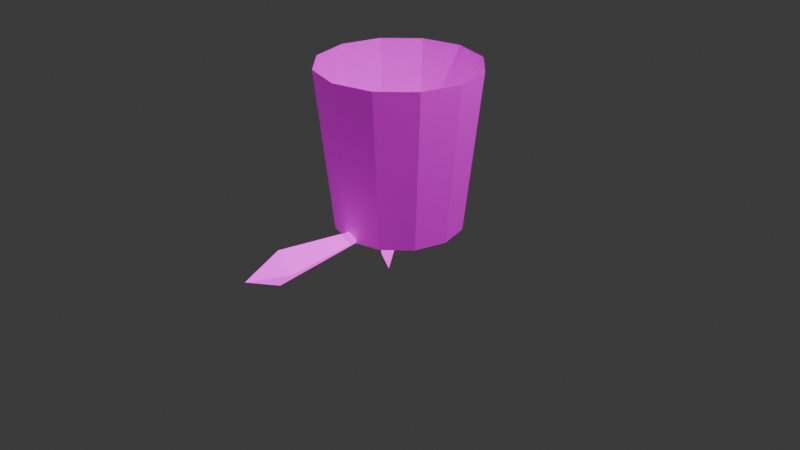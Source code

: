 # Source: spark.blend  (saved by Blender 4.0.36; exported with 4.5.12 LTS)
import bpy
from mathutils import Matrix  # noqa: F401  (used for matrix-valued properties, if any)

bpy.ops.wm.read_factory_settings(use_empty=True)
scene = bpy.context.scene
scene.name = 'Scene'

# ---- collections
col_collection = bpy.data.collections.new('Collection'); scene.collection.children.link(col_collection)

# ---- images (referenced by path relative to the original .blend; pixels are not part of the script)
import os
ASSET_DIR = os.environ.get("B2B_ASSET_DIR", "")  # directory of the original .blend (textures are referenced by path, not embedded)
HERE = os.path.dirname(os.path.abspath(__file__))  # packed textures are extracted next to this script under _unpacked/

def load_image(name, relpath, width, height, colorspace="sRGB"):
    """Load a texture the original file referenced (path relative to the .blend, or extracted next to this script)."""
    p = next((c for c in (os.path.join(HERE, relpath), os.path.join(ASSET_DIR, relpath)) if relpath and os.path.exists(c)), "")
    if p:
        img = bpy.data.images.load(p, check_existing=True)
        img.name = name
    else:  # same state as the original file: an image datablock whose file is absent (Cycles renders it pink)
        img = bpy.data.images.new(name, width, height)
        img.source = "FILE"
        img.filepath = "//" + (relpath or name)
    img.colorspace_settings.name = colorspace
    return img
img_spark_texture = load_image('spark texture', 'spark texture.png', 1024, 1024, 'sRGB')
img_pickup_texture_png = load_image('pickup texture.png', 'pickup texture.png', 1024, 1024, 'sRGB')

# ---- materials (node trees are filled in below, after node groups)
mat_material = bpy.data.materials.new('Material')
mat_material.alpha_threshold = 0.0
mat_material.use_transparent_shadow = False
mat_material.roughness = 0.5
mat_material.line_color = (0.0, 0.0, 0.0, 1.0)
mat_pickup = bpy.data.materials.new('pickup')
mat_pickup.alpha_threshold = 0.0
mat_pickup.use_transparent_shadow = False
mat_pickup.roughness = 0.5
mat_pickup.line_color = (0.0, 0.0, 0.0, 1.0)

# ---- material node trees
mat_material.use_nodes = True; mat_material.node_tree.nodes.clear()
_N = mat_material.node_tree.nodes; _L = mat_material.node_tree.links
n0 = _N.new('ShaderNodeOutputMaterial'); n0.name = 'Material Output'; n0.location = (462, 381)
n1 = _N.new('ShaderNodeBsdfPrincipled'); n1.name = 'Principled BSDF'; n1.location = (172, 381)
n1.inputs[3].default_value = 1.45
n1.inputs[28].default_value = 1.3
n2 = _N.new('ShaderNodeTexImage'); n2.name = 'Image Texture'; n2.location = (-145, 397)
n2.image = img_spark_texture
_L.new(n1.outputs[0], n0.inputs[0])
_L.new(n2.outputs[0], n1.inputs[0])
_L.new(n2.outputs[0], n1.inputs[27])
n0.is_active_output = True
mat_pickup.use_nodes = True; mat_pickup.node_tree.nodes.clear()
_N = mat_pickup.node_tree.nodes; _L = mat_pickup.node_tree.links
n0 = _N.new('ShaderNodeTexImage'); n0.name = 'Image Texture'; n0.location = (-145, 397)
n0.image = img_pickup_texture_png
n1 = _N.new('ShaderNodeBsdfPrincipled'); n1.name = 'Principled BSDF'; n1.location = (172, 381)
n1.inputs[3].default_value = 1.45
n1.inputs[28].default_value = 0.2
n2 = _N.new('ShaderNodeOutputMaterial'); n2.name = 'Material Output'; n2.location = (487, 424)
_L.new(n0.outputs[0], n1.inputs[0])
_L.new(n0.outputs[0], n1.inputs[27])
_L.new(n1.outputs[0], n2.inputs[0])
n2.is_active_output = True

# ---- world
world_world = bpy.data.worlds.new('World'); scene.world = world_world
world_world.use_nodes = True; world_world.node_tree.nodes.clear()
_N = world_world.node_tree.nodes; _L = world_world.node_tree.links
n0 = _N.new('ShaderNodeOutputWorld'); n0.name = 'World Output'; n0.location = (300, 300)
n1 = _N.new('ShaderNodeBackground'); n1.name = 'Background'; n1.location = (10, 300)
n1.inputs[0].default_value = (0.05088, 0.05088, 0.05088, 1.0)
_L.new(n1.outputs[0], n0.inputs[0])
n0.is_active_output = True
world_world.color = (0.05088, 0.05088, 0.05088)
world_world.use_sun_shadow = False
world_world.sun_shadow_jitter_overblur = 0.0

# ---- cameras
cam_camera = bpy.data.cameras.new('Camera')
cam_camera.clip_end = 100.0
cam_camera.ortho_scale = 7.314

# ---- lights
light_light = bpy.data.lights.new('Light', 'POINT')
light_light.transmission_factor = 0.0
light_light.use_soft_falloff = False
light_light.energy = 1000.0
light_light.shadow_soft_size = 0.1
light_light.shadow_maximum_resolution = 0.006
light_light.use_absolute_resolution = True

# ---- meshes
me_plane = bpy.data.meshes.new('Plane')
me_plane.from_pydata([(-6.34e-10, 0.4781, -0.001078), (0.0, 0.1198, -0.001078), (0.1404, 0.2685, -0.001078), (0.07279, 0.1053, -0.001078), (0.3142, 0.2437, -0.001078), (0.1345, 0.06405, -0.001078), (0.5192, 0.1447, -0.001078), (0.1757, 0.002341, -0.001078), (0.0894, 0.1454, -0.001078), (0.1658, 0.09532, -0.001078), (0.3352, 0.06844, -0.001078), (-0.2208, 0.02101, -0.001078), (-0.2557, 0.1852, -0.001078), (-0.09548, 0.1601, -0.001078), (0.0, 0.269, -0.001078), (-0.1405, 0.2687, -0.001078), (-0.3144, 0.2439, -0.001078), (-0.3063, 0.05641, -0.001078), (0.4275, 0.1067, -0.001078), (0.2662, 0.1957, -0.001078), (0.1223, 0.2249, -0.001078), (0.0, 0.3824, -0.001078), (-0.3592, 0.07832, -0.001078), (-0.1757, 0.002341, -0.001078), (-0.3561, 0.2856, -0.001078), (-0.1345, 0.06405, -0.001078), (-0.1651, 0.3282, -0.001078), (-0.07279, 0.1053, -0.001078)], [], [(14, 1, 3, 8), (8, 3, 5, 9), (9, 5, 7, 10), (20, 8, 9, 19), (19, 9, 10, 18), (16, 12, 13, 15), (15, 13, 14, 21), (0, 21, 20, 2), (2, 20, 19, 4), (4, 19, 18, 6), (22, 17, 16, 24), (24, 16, 15, 26), (26, 15, 21, 0), (11, 23, 25, 12), (17, 11, 12, 16), (12, 25, 27, 13), (13, 27, 1, 14), (21, 14, 8, 20)])
_uv = me_plane.uv_layers.new(name='UVMap')
_uv.uv.foreach_set('vector', [0.2515, 0.5517, 0.02818, 0.5517, 0.02818, 0.3688, 0.2515, 0.3688, 0.2515, 0.3688, 0.02818, 0.3688, 0.02818, 0.1936, 0.2515, 0.1936, 0.2515, 0.1936, 0.02818, 0.1936, 0.02465, 0.01822, 0.2515, 0.01822, 0.7641, 0.3688, 0.2515, 0.3688, 0.2515, 0.1936, 0.7641, 0.1936, 0.7641, 0.1936, 0.2515, 0.1936, 0.2515, 0.01822, 0.7641, 0.01822, 0.7641, 0.8657, 0.2515, 0.8657, 0.2515, 0.7071, 0.7641, 0.7071, 0.7641, 0.7071, 0.2515, 0.7071, 0.2515, 0.5517, 0.7641, 0.5517, 0.9786, 0.5517, 0.7641, 0.5517, 0.7641, 0.3688, 0.9786, 0.3688, 0.9786, 0.3688, 0.7641, 0.3688, 0.7641, 0.1936, 0.9786, 0.1936, 0.9786, 0.1936, 0.7641, 0.1936, 0.7641, 0.01822, 0.9786, 0.01822, 0.9786, 0.993, 0.7641, 0.993, 0.7641, 0.8657, 0.9786, 0.8657, 0.9786, 0.8657, 0.7641, 0.8657, 0.7641, 0.7071, 0.9786, 0.7071, 0.9786, 0.7071, 0.7641, 0.7071, 0.7641, 0.5517, 0.9786, 0.5517, 0.2515, 0.993, 0.02818, 0.993, 0.02818, 0.8657, 0.2515, 0.8657, 0.7641, 0.993, 0.2515, 0.993, 0.2515, 0.8657, 0.7641, 0.8657, 0.2515, 0.8657, 0.02818, 0.8657, 0.02818, 0.7071, 0.2515, 0.7071, 0.2515, 0.7071, 0.02818, 0.7071, 0.02818, 0.5517, 0.2515, 0.5517, 0.7641, 0.5517, 0.2515, 0.5517, 0.2515, 0.3688, 0.7641, 0.3688])
me_plane.materials.append(mat_material)
me_plane.update()
me_plane_001 = bpy.data.meshes.new('Plane.001')
me_plane_001.from_pydata([(-0.7446, -6.162, 0.00119), (0.7418, -6.162, 0.00119), (0.0, -0.007518, 0.0), (-0.016, -7.734, 0.0), (-0.009382, -6.162, 0.7586), (-0.009377, -6.162, -0.7425)], [], [(0, 3, 4), (2, 4, 1), (4, 2, 0), (1, 4, 3), (2, 1, 5), (3, 0, 5), (5, 0, 2), (5, 1, 3)])
_uv = me_plane_001.uv_layers.new(name='UVMap')
_uv.uv.foreach_set('vector', [0.6629, 0.5216, 0.8262, 0.5215, 0.6629, 0.6003, 0.02385, 0.5215, 0.6629, 0.6003, 0.6629, 0.5216, 0.6629, 0.6003, 0.02385, 0.5215, 0.6629, 0.5216, 0.6629, 0.5216, 0.6629, 0.6003, 0.8262, 0.5215, 0.02385, 0.5215, 0.6629, 0.5216, 0.6629, 0.4444, 0.8262, 0.5215, 0.6629, 0.5216, 0.6629, 0.4444, 0.6629, 0.4444, 0.6629, 0.5216, 0.02385, 0.5215, 0.6629, 0.4444, 0.6629, 0.5216, 0.8262, 0.5215])
me_plane_001.materials.append(mat_material)
me_plane_001.update()
me_cylinder = bpy.data.meshes.new('Cylinder')
me_cylinder.from_pydata([(-1.621e-08, 0.6568, -0.02814), (-1.71e-08, 0.8346, 1.641), (0.3284, 0.5688, -0.02814), (0.4173, 0.7228, 1.641), (0.5688, 0.3284, -0.02814), (0.7228, 0.4173, 1.641), (0.6568, -4.544e-09, -0.02814), (0.8346, -3.661e-09, 1.641), (0.5688, -0.3284, -0.02814), (0.7228, -0.4173, 1.641), (0.3284, -0.5688, -0.02814), (0.4173, -0.7228, 1.641), (-1.621e-08, -0.6568, -0.02814), (-1.71e-08, -0.8346, 1.641), (-0.3284, -0.5688, -0.02814), (-0.4173, -0.7228, 1.641), (-0.5688, -0.3284, -0.02814), (-0.7228, -0.4173, 1.641), (-0.6568, -4.544e-09, -0.02814), (-0.8346, -3.661e-09, 1.641), (-0.5688, 0.3284, -0.02814), (-0.7228, 0.4173, 1.641), (-0.3284, 0.5688, -0.02814), (-0.4173, 0.7228, 1.641)], [], [(0, 1, 3, 2), (2, 3, 5, 4), (4, 5, 7, 6), (6, 7, 9, 8), (8, 9, 11, 10), (10, 11, 13, 12), (12, 13, 15, 14), (14, 15, 17, 16), (16, 17, 19, 18), (18, 19, 21, 20), (20, 21, 23, 22), (22, 23, 1, 0)])
_uv = me_cylinder.uv_layers.new(name='UVMap')
_uv.uv.foreach_set('vector', [0.9801, 0.02722, 0.9801, 0.9757, 0.8997, 0.9757, 0.8997, 0.02722, 0.8997, 0.02722, 0.8997, 0.9757, 0.8193, 0.9757, 0.8193, 0.02722, 0.8193, 0.02722, 0.8193, 0.9757, 0.7388, 0.9757, 0.7388, 0.02722, 0.7388, 0.02722, 0.7388, 0.9757, 0.6584, 0.9757, 0.6584, 0.02722, 0.6584, 0.02722, 0.6584, 0.9757, 0.578, 0.9757, 0.578, 0.02722, 0.578, 0.02722, 0.578, 0.9757, 0.4975, 0.9757, 0.4975, 0.02722, 0.4975, 0.02722, 0.4975, 0.9757, 0.4171, 0.9757, 0.4171, 0.02722, 0.4171, 0.02722, 0.4171, 0.9757, 0.3367, 0.9757, 0.3367, 0.02722, 0.3367, 0.02722, 0.3367, 0.9757, 0.2563, 0.9757, 0.2563, 0.02722, 0.2563, 0.02722, 0.2563, 0.9757, 0.1758, 0.9757, 0.1758, 0.02722, 0.1758, 0.02722, 0.1758, 0.9757, 0.0954, 0.9757, 0.0954, 0.02722, 0.0954, 0.02722, 0.0954, 0.9757, 0.01497, 0.9757, 0.01497, 0.02722])
me_cylinder.materials.append(mat_pickup)
me_cylinder.update()

# ---- objects
ob_light = bpy.data.objects.new('Light', light_light)
ob_camera = bpy.data.objects.new('Camera', cam_camera)
ob_flat_spark = bpy.data.objects.new('flat spark', me_plane)
ob_spear_shaped_spark = bpy.data.objects.new('spear shaped spark', me_plane_001)
ob_cylinder = bpy.data.objects.new('Cylinder', me_cylinder)

# ---- transforms, parenting, visibility, modifiers, constraints
ob_light.location = (4.076, 1.005, 5.904)
ob_light.rotation_euler = (0.6503, 0.05522, 1.866)
ob_light.lock_rotations_4d = False
ob_light.empty_display_type = 'ARROWS'
ob_light.color = (0.0, 0.0, 0.0, 0.0)
ob_light.lineart.crease_threshold = 0.0
ob_camera.location = (7.359, -6.926, 4.958)
ob_camera.rotation_euler = (1.109, 0.0, 0.8149)
ob_camera.lock_rotations_4d = False
ob_camera.empty_display_type = 'ARROWS'
ob_camera.color = (0.0, 0.0, 0.0, 0.0)
ob_camera.display_type = 'WIRE'
ob_camera.lineart.crease_threshold = 0.0
ob_flat_spark.location = (0.0, 0.0, 0.0)
ob_flat_spark.rotation_euler = (-0.0, 1.571, 0.0)
ob_flat_spark.scale = (1.0, -1.0, 1.0)
ob_spear_shaped_spark.location = (0.0, 0.0, 0.0)
ob_spear_shaped_spark.scale = (0.2481, 0.2481, 0.2481)
ob_cylinder.location = (0.0, 0.0, 0.0)

# ---- collection membership
col_collection.objects.link(ob_light)
col_collection.objects.link(ob_camera)
col_collection.objects.link(ob_flat_spark)
col_collection.objects.link(ob_spear_shaped_spark)
col_collection.objects.link(ob_cylinder)

# ---- scene / render settings (as saved in the file)
scene.camera = ob_camera
scene.frame_start = 1; scene.frame_end = 250; scene.frame_set(1)
scene.render.engine = 'BLENDER_EEVEE_NEXT'
scene.cycles.sampling_pattern = 'TABULATED_SOBOL'
bpy.context.view_layer.update()
